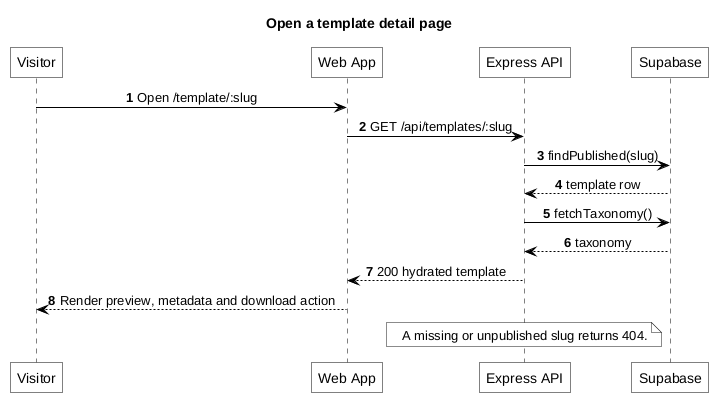

The diagram above was rendered by PlantUML. Its source (embedded in the PNG):
@startuml
title Open a template detail page
autonumber
skinparam monochrome true
skinparam backgroundColor white
skinparam shadowing false
skinparam defaultTextAlignment center
skinparam roundCorner 0
skinparam ArrowColor black
skinparam defaultFontColor black
skinparam sequence {
    ArrowColor black
    LifeLineBorderColor black
    ParticipantBorderColor black
    ParticipantBackgroundColor white
    ParticipantFontColor black
}

participant "Visitor" as V
participant "Web App" as W
participant "Express API" as A
participant "Supabase" as S

V -> W: Open /template/:slug
W -> A: GET /api/templates/:slug
A -> S: findPublished(slug)
S --> A: template row
A -> S: fetchTaxonomy()
S --> A: taxonomy
A --> W: 200 hydrated template
W --> V: Render preview, metadata and download action
note over A: A missing or unpublished slug returns 404.
@enduml